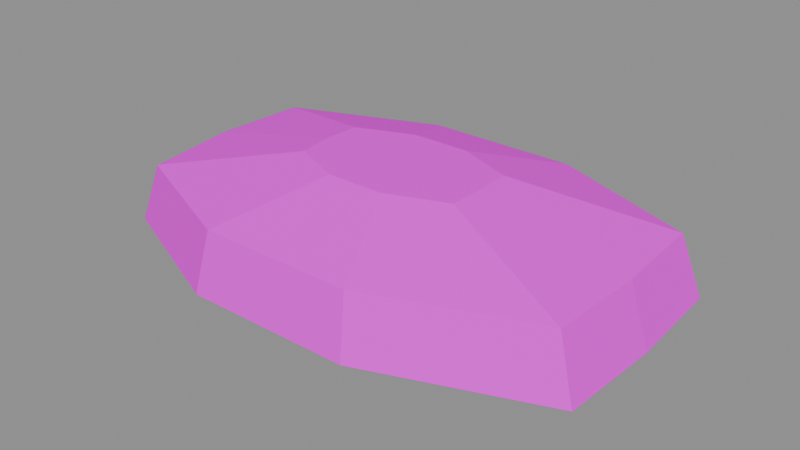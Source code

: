 # Source: scatter_stone_5.blend  (saved by Blender 4.5.90; exported with 4.5.12 LTS)
import bpy
from mathutils import Matrix  # noqa: F401  (used for matrix-valued properties, if any)

bpy.ops.wm.read_factory_settings(use_empty=True)
scene = bpy.context.scene
scene.name = 'Scene'

# ---- images (referenced by path relative to the original .blend; pixels are not part of the script)
import os
ASSET_DIR = os.environ.get("B2B_ASSET_DIR", "")  # directory of the original .blend (textures are referenced by path, not embedded)
HERE = os.path.dirname(os.path.abspath(__file__))  # packed textures are extracted next to this script under _unpacked/

def load_image(name, relpath, width, height, colorspace="sRGB"):
    """Load a texture the original file referenced (path relative to the .blend, or extracted next to this script)."""
    p = next((c for c in (os.path.join(HERE, relpath), os.path.join(ASSET_DIR, relpath)) if relpath and os.path.exists(c)), "")
    if p:
        img = bpy.data.images.load(p, check_existing=True)
        img.name = name
    else:  # same state as the original file: an image datablock whose file is absent (Cycles renders it pink)
        img = bpy.data.images.new(name, width, height)
        img.source = "FILE"
        img.filepath = "//" + (relpath or name)
    img.colorspace_settings.name = colorspace
    return img
img_strata_paint_png = load_image('strata_paint.png', 'strata_paint.png', 1024, 1024, 'sRGB')

# ---- materials (node trees are filled in below, after node groups)
mat_mat_strata_paint_png_001 = bpy.data.materials.new('MAT_strata_paint.png.001')

# ---- material node trees
mat_mat_strata_paint_png_001.use_nodes = True; mat_mat_strata_paint_png_001.node_tree.nodes.clear()
_N = mat_mat_strata_paint_png_001.node_tree.nodes; _L = mat_mat_strata_paint_png_001.node_tree.links
n0 = _N.new('ShaderNodeBsdfPrincipled'); n0.name = 'Principled BSDF'; n0.location = (-200, 100)
n0.inputs[2].default_value = 0.95
n0.inputs[13].default_value = 0.15
n1 = _N.new('ShaderNodeOutputMaterial'); n1.name = 'Material Output'; n1.location = (200, 100)
n2 = _N.new('ShaderNodeTexImage'); n2.name = 'Image Texture'; n2.location = (0, 0)
n2.image = img_strata_paint_png
_L.new(n0.outputs[0], n1.inputs[0])
_L.new(n2.outputs[0], n0.inputs[0])
n1.is_active_output = True

# ---- meshes
me_scatterstone = bpy.data.meshes.new('ScatterStone')
me_scatterstone.from_pydata([(0.2712, 0.0, 0.0), (0.2645, 0.1111, 0.0), (0.08931, 0.1797, 0.0), (-0.08938, 0.1797, 0.0), (-0.2644, 0.1111, 0.0), (-0.2712, 2.315e-17, 0.0), (-0.2554, -0.1111, 0.0), (-0.09447, -0.1797, 0.0), (0.08526, -0.1797, 0.0), (0.2668, -0.1111, 0.0), (0.4701, 0.0, 0.06), (0.4585, 0.1926, 0.06), (0.1548, 0.3116, 0.06), (-0.1549, 0.3116, 0.06), (-0.4583, 0.1926, 0.06), (-0.47, 4.012e-17, 0.06), (-0.4427, -0.1926, 0.06), (-0.1637, -0.3116, 0.06), (0.1478, -0.3116, 0.06), (0.4625, -0.1926, 0.06), (0.434, 0.0, 0.17), (0.4232, 0.1777, 0.17), (0.1429, 0.2876, 0.17), (-0.143, 0.2876, 0.17), (-0.4231, 0.1777, 0.17), (-0.4339, 3.703e-17, 0.17), (-0.4086, -0.1777, 0.17), (-0.1511, -0.2876, 0.17), (0.1364, -0.2876, 0.17), (0.427, -0.1777, 0.17), (0.1627, 0.0, 0.23), (0.1587, 0.06665, 0.23), (0.05358, 0.1078, 0.23), (-0.05363, 0.1078, 0.23), (-0.1587, 0.06665, 0.23), (-0.1627, 1.389e-17, 0.23), (-0.1532, -0.06665, 0.23), (-0.05668, -0.1078, 0.23), (0.05116, -0.1078, 0.23), (0.1601, -0.06665, 0.23)], [], [(0, 1, 11, 10), (1, 2, 12, 11), (2, 3, 13, 12), (3, 4, 14, 13), (4, 5, 15, 14), (5, 6, 16, 15), (6, 7, 17, 16), (7, 8, 18, 17), (8, 9, 19, 18), (9, 0, 10, 19), (10, 11, 21, 20), (11, 12, 22, 21), (12, 13, 23, 22), (13, 14, 24, 23), (14, 15, 25, 24), (15, 16, 26, 25), (16, 17, 27, 26), (17, 18, 28, 27), (18, 19, 29, 28), (19, 10, 20, 29), (20, 21, 31, 30), (21, 22, 32, 31), (22, 23, 33, 32), (23, 24, 34, 33), (24, 25, 35, 34), (25, 26, 36, 35), (26, 27, 37, 36), (27, 28, 38, 37), (28, 29, 39, 38), (29, 20, 30, 39), (9, 8, 7, 6, 5, 4, 3, 2, 1, 0), (30, 31, 32, 33, 34, 35, 36, 37, 38, 39)])
_uv = me_scatterstone.uv_layers.new(name='StrataUV')
_uv.uv.foreach_set('vector', [0.0, 0.3, 0.1, 0.3, 0.1, 0.351, 0.0, 0.351, 0.1, 0.3, 0.2, 0.3, 0.2, 0.351, 0.1, 0.351, 0.2, 0.3, 0.3, 0.3, 0.3, 0.351, 0.2, 0.351, 0.3, 0.3, 0.4, 0.3, 0.4, 0.351, 0.3, 0.351, 0.4, 0.3, 0.5, 0.3, 0.5, 0.351, 0.4, 0.351, 0.5, 0.3, 0.6, 0.3, 0.6, 0.351, 0.5, 0.351, 0.6, 0.3, 0.7, 0.3, 0.7, 0.351, 0.6, 0.351, 0.7, 0.3, 0.8, 0.3, 0.8, 0.351, 0.7, 0.351, 0.8, 0.3, 0.9, 0.3, 0.9, 0.351, 0.8, 0.351, 0.9, 0.3, 0.0, 0.3, 0.0, 0.351, 0.9, 0.351, 0.0, 0.351, 0.1, 0.351, 0.1, 0.4445, 0.0, 0.4445, 0.1, 0.351, 0.2, 0.351, 0.2, 0.4445, 0.1, 0.4445, 0.2, 0.351, 0.3, 0.351, 0.3, 0.4445, 0.2, 0.4445, 0.3, 0.351, 0.4, 0.351, 0.4, 0.4445, 0.3, 0.4445, 0.4, 0.351, 0.5, 0.351, 0.5, 0.4445, 0.4, 0.4445, 0.5, 0.351, 0.6, 0.351, 0.6, 0.4445, 0.5, 0.4445, 0.6, 0.351, 0.7, 0.351, 0.7, 0.4445, 0.6, 0.4445, 0.7, 0.351, 0.8, 0.351, 0.8, 0.4445, 0.7, 0.4445, 0.8, 0.351, 0.9, 0.351, 0.9, 0.4445, 0.8, 0.4445, 0.9, 0.351, 0.0, 0.351, 0.0, 0.4445, 0.9, 0.4445, 0.0, 0.4445, 0.1, 0.4445, 0.1, 0.4955, 0.0, 0.4955, 0.1, 0.4445, 0.2, 0.4445, 0.2, 0.4955, 0.1, 0.4955, 0.2, 0.4445, 0.3, 0.4445, 0.3, 0.4955, 0.2, 0.4955, 0.3, 0.4445, 0.4, 0.4445, 0.4, 0.4955, 0.3, 0.4955, 0.4, 0.4445, 0.5, 0.4445, 0.5, 0.4955, 0.4, 0.4955, 0.5, 0.4445, 0.6, 0.4445, 0.6, 0.4955, 0.5, 0.4955, 0.6, 0.4445, 0.7, 0.4445, 0.7, 0.4955, 0.6, 0.4955, 0.7, 0.4445, 0.8, 0.4445, 0.8, 0.4955, 0.7, 0.4955, 0.8, 0.4445, 0.9, 0.4445, 0.9, 0.4955, 0.8, 0.4955, 0.9, 0.4445, 0.0, 0.4445, 0.0, 0.4955, 0.9, 0.4955, 0.9, 0.3, 0.8, 0.3, 0.7, 0.3, 0.6, 0.3, 0.5, 0.3, 0.4, 0.3, 0.3, 0.3, 0.2, 0.3, 0.1, 0.3, 0.0, 0.3, 0.0, 0.4955, 0.1, 0.4955, 0.2, 0.4955, 0.3, 0.4955, 0.4, 0.4955, 0.5, 0.4955, 0.6, 0.4955, 0.7, 0.4955, 0.8, 0.4955, 0.9, 0.4955])
me_scatterstone.materials.append(mat_mat_strata_paint_png_001)
me_scatterstone.update()

# ---- objects
ob_scatterstone = bpy.data.objects.new('ScatterStone', me_scatterstone)

# ---- transforms, parenting, visibility, modifiers, constraints
ob_scatterstone.location = (0.0, 0.0, 0.0)

# ---- collection membership
scene.collection.objects.link(ob_scatterstone)

# ---- scene / render settings (as saved in the file)
scene.frame_start = 1; scene.frame_end = 250; scene.frame_set(1)
scene.render.engine = 'BLENDER_EEVEE_NEXT'
bpy.context.view_layer.update()

# ---- added for rendering (the .blend has no active camera and no usable light): camera, sun + grey world if the file has none
cam_auto = bpy.data.cameras.new('AutoCamera')
cam_auto.lens = 50.0
cam_auto.sensor_width = 36.0
cam_auto.clip_end = 1000.0
ob_auto_camera = bpy.data.objects.new('AutoCamera', cam_auto)
scene.collection.objects.link(ob_auto_camera)
ob_auto_camera.location = (1.0651, -1.27805, 0.967031)
ob_auto_camera.rotation_euler = (1.09748, -7.21219e-08, 0.694738)
scene.camera = ob_auto_camera
light_auto_sun = bpy.data.lights.new('AutoSun', 'SUN')
light_auto_sun.energy = 3.0
light_auto_sun.angle = 0.0523599
ob_auto_sun = bpy.data.objects.new('AutoSun', light_auto_sun)
scene.collection.objects.link(ob_auto_sun)
ob_auto_sun.rotation_euler = (0.872665, 0.174533, 0.523599)
if scene.world is None:
    world_auto = bpy.data.worlds.new('AutoWorld')
    world_auto.color = (0.3, 0.3, 0.3)
    scene.world = world_auto
bpy.context.view_layer.update()
